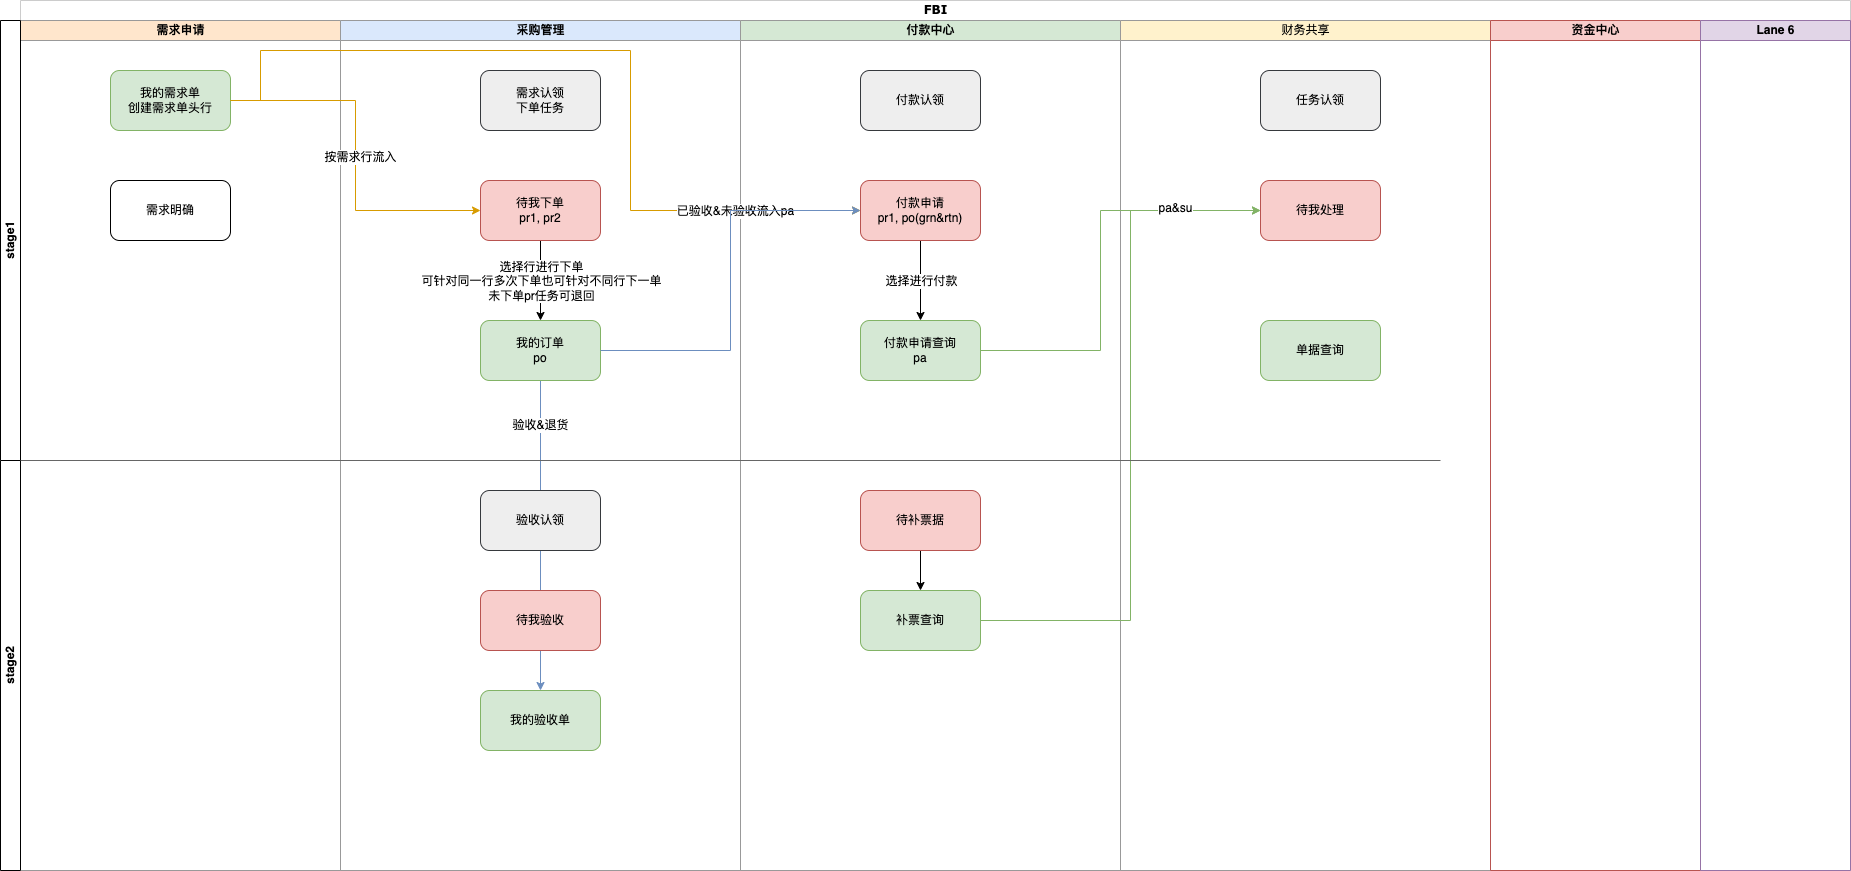

The diagram above was exported from draw.io. Its source (the exported page's mxGraphModel, read from the mxfile embedded in the PNG):
<mxGraphModel dx="4086" dy="1734" grid="1" gridSize="10" guides="0" tooltips="1" connect="1" arrows="1" fold="1" page="1" pageScale="1" pageWidth="1100" pageHeight="850" background="none" math="0" shadow="0">
  <root>
    <mxCell id="0" />
    <mxCell id="1" parent="0" />
    <mxCell id="WtTTom5OmZVx8g0ACvMY-3" value="FBI" style="swimlane;html=1;childLayout=stackLayout;startSize=20;rounded=0;shadow=0;labelBackgroundColor=none;strokeWidth=1;fontFamily=Verdana;fontSize=8;align=center;strokeColor=#CCCCCC;direction=east;" parent="1" vertex="1">
      <mxGeometry x="-1820" y="-250" width="1830" height="870" as="geometry" />
    </mxCell>
    <mxCell id="WtTTom5OmZVx8g0ACvMY-4" value="需求申请" style="swimlane;html=1;startSize=20;fillColor=#ffe6cc;strokeColor=#999999;gradientColor=none;swimlaneFillColor=none;direction=east;" parent="WtTTom5OmZVx8g0ACvMY-3" vertex="1">
      <mxGeometry y="20" width="320" height="850" as="geometry" />
    </mxCell>
    <mxCell id="WtTTom5OmZVx8g0ACvMY-5" value="我的需求单&lt;br&gt;创建需求单头行" style="rounded=1;whiteSpace=wrap;html=1;shadow=0;labelBackgroundColor=none;strokeWidth=1;fontFamily=Verdana;fontSize=8;align=center;glass=0;fillColor=#d5e8d4;strokeColor=#82b366;" parent="WtTTom5OmZVx8g0ACvMY-4" vertex="1">
      <mxGeometry x="90" y="50" width="120" height="60" as="geometry" />
    </mxCell>
    <mxCell id="WtTTom5OmZVx8g0ACvMY-16" value="需求明确" style="rounded=1;whiteSpace=wrap;html=1;" parent="WtTTom5OmZVx8g0ACvMY-4" vertex="1">
      <mxGeometry x="90" y="160" width="120" height="60" as="geometry" />
    </mxCell>
    <mxCell id="WtTTom5OmZVx8g0ACvMY-6" value="采购管理" style="swimlane;html=1;startSize=20;fillColor=#dae8fc;strokeColor=#999999;" parent="WtTTom5OmZVx8g0ACvMY-3" vertex="1">
      <mxGeometry x="320" y="20" width="400" height="850" as="geometry" />
    </mxCell>
    <mxCell id="WtTTom5OmZVx8g0ACvMY-53" style="edgeStyle=orthogonalEdgeStyle;rounded=0;orthogonalLoop=1;jettySize=auto;html=1;exitX=0.5;exitY=1;exitDx=0;exitDy=0;entryX=0.5;entryY=0;entryDx=0;entryDy=0;fillColor=#dae8fc;strokeColor=#6c8ebf;" parent="WtTTom5OmZVx8g0ACvMY-6" source="WtTTom5OmZVx8g0ACvMY-40" target="WtTTom5OmZVx8g0ACvMY-24" edge="1">
      <mxGeometry relative="1" as="geometry" />
    </mxCell>
    <mxCell id="WtTTom5OmZVx8g0ACvMY-54" value="验收&amp;amp;退货" style="edgeLabel;html=1;align=center;verticalAlign=middle;resizable=0;points=[];" parent="WtTTom5OmZVx8g0ACvMY-53" vertex="1" connectable="0">
      <mxGeometry x="-0.7161" y="-1" relative="1" as="geometry">
        <mxPoint as="offset" />
      </mxGeometry>
    </mxCell>
    <mxCell id="WtTTom5OmZVx8g0ACvMY-17" value="需求认领&lt;br&gt;下单任务" style="rounded=1;whiteSpace=wrap;html=1;shadow=0;fillColor=#eeeeee;strokeColor=#36393d;" parent="WtTTom5OmZVx8g0ACvMY-6" vertex="1">
      <mxGeometry x="140" y="50" width="120" height="60" as="geometry" />
    </mxCell>
    <mxCell id="WtTTom5OmZVx8g0ACvMY-44" style="edgeStyle=orthogonalEdgeStyle;rounded=0;orthogonalLoop=1;jettySize=auto;html=1;exitX=0.5;exitY=1;exitDx=0;exitDy=0;" parent="WtTTom5OmZVx8g0ACvMY-6" source="WtTTom5OmZVx8g0ACvMY-18" target="WtTTom5OmZVx8g0ACvMY-40" edge="1">
      <mxGeometry relative="1" as="geometry">
        <mxPoint x="200" y="280" as="targetPoint" />
      </mxGeometry>
    </mxCell>
    <mxCell id="WtTTom5OmZVx8g0ACvMY-47" value="选择行进行下单&lt;br&gt;可针对同一行多次下单也可针对不同行下一单&lt;br&gt;未下单pr任务可退回" style="edgeLabel;html=1;align=center;verticalAlign=middle;resizable=0;points=[];" parent="WtTTom5OmZVx8g0ACvMY-44" vertex="1" connectable="0">
      <mxGeometry x="-0.3" y="-2" relative="1" as="geometry">
        <mxPoint x="2" y="12" as="offset" />
      </mxGeometry>
    </mxCell>
    <mxCell id="WtTTom5OmZVx8g0ACvMY-18" value="待我下单&lt;br&gt;pr1, pr2" style="rounded=1;whiteSpace=wrap;html=1;fillColor=#f8cecc;strokeColor=#b85450;" parent="WtTTom5OmZVx8g0ACvMY-6" vertex="1">
      <mxGeometry x="140" y="160" width="120" height="60" as="geometry" />
    </mxCell>
    <mxCell id="WtTTom5OmZVx8g0ACvMY-19" value="验收认领" style="rounded=1;whiteSpace=wrap;html=1;shadow=0;fillColor=#eeeeee;strokeColor=#36393d;" parent="WtTTom5OmZVx8g0ACvMY-6" vertex="1">
      <mxGeometry x="140" y="470" width="120" height="60" as="geometry" />
    </mxCell>
    <mxCell id="WtTTom5OmZVx8g0ACvMY-25" value="待我验收" style="rounded=1;whiteSpace=wrap;html=1;fillColor=#f8cecc;strokeColor=#b85450;" parent="WtTTom5OmZVx8g0ACvMY-6" vertex="1">
      <mxGeometry x="140" y="570" width="120" height="60" as="geometry" />
    </mxCell>
    <mxCell id="WtTTom5OmZVx8g0ACvMY-24" value="我的验收单" style="rounded=1;whiteSpace=wrap;html=1;fillColor=#d5e8d4;strokeColor=#82b366;" parent="WtTTom5OmZVx8g0ACvMY-6" vertex="1">
      <mxGeometry x="140" y="670" width="120" height="60" as="geometry" />
    </mxCell>
    <mxCell id="WtTTom5OmZVx8g0ACvMY-40" value="我的订单&lt;br&gt;po" style="rounded=1;whiteSpace=wrap;html=1;fillColor=#d5e8d4;strokeColor=#82b366;" parent="WtTTom5OmZVx8g0ACvMY-6" vertex="1">
      <mxGeometry x="140" y="300" width="120" height="60" as="geometry" />
    </mxCell>
    <mxCell id="WtTTom5OmZVx8g0ACvMY-7" value="付款中心" style="swimlane;html=1;startSize=20;fillColor=#d5e8d4;strokeColor=#999999;" parent="WtTTom5OmZVx8g0ACvMY-3" vertex="1">
      <mxGeometry x="720" y="20" width="380" height="850" as="geometry" />
    </mxCell>
    <mxCell id="WtTTom5OmZVx8g0ACvMY-26" value="付款认领" style="rounded=1;whiteSpace=wrap;html=1;shadow=0;fillColor=#eeeeee;strokeColor=#36393d;" parent="WtTTom5OmZVx8g0ACvMY-7" vertex="1">
      <mxGeometry x="120" y="50" width="120" height="60" as="geometry" />
    </mxCell>
    <mxCell id="WtTTom5OmZVx8g0ACvMY-55" style="edgeStyle=orthogonalEdgeStyle;rounded=0;orthogonalLoop=1;jettySize=auto;html=1;exitX=0.5;exitY=1;exitDx=0;exitDy=0;" parent="WtTTom5OmZVx8g0ACvMY-7" source="WtTTom5OmZVx8g0ACvMY-27" target="WtTTom5OmZVx8g0ACvMY-41" edge="1">
      <mxGeometry relative="1" as="geometry" />
    </mxCell>
    <mxCell id="WtTTom5OmZVx8g0ACvMY-56" value="选择进行付款" style="edgeLabel;html=1;align=center;verticalAlign=middle;resizable=0;points=[];" parent="WtTTom5OmZVx8g0ACvMY-55" vertex="1" connectable="0">
      <mxGeometry x="-0.3" y="2" relative="1" as="geometry">
        <mxPoint x="-2" y="12" as="offset" />
      </mxGeometry>
    </mxCell>
    <mxCell id="WtTTom5OmZVx8g0ACvMY-27" value="付款申请&lt;br&gt;pr1, po(grn&amp;amp;rtn)" style="rounded=1;whiteSpace=wrap;html=1;fillColor=#f8cecc;strokeColor=#b85450;" parent="WtTTom5OmZVx8g0ACvMY-7" vertex="1">
      <mxGeometry x="120" y="160" width="120" height="60" as="geometry" />
    </mxCell>
    <mxCell id="WtTTom5OmZVx8g0ACvMY-60" style="edgeStyle=orthogonalEdgeStyle;rounded=0;orthogonalLoop=1;jettySize=auto;html=1;exitX=0.5;exitY=1;exitDx=0;exitDy=0;" parent="WtTTom5OmZVx8g0ACvMY-7" source="WtTTom5OmZVx8g0ACvMY-29" target="WtTTom5OmZVx8g0ACvMY-32" edge="1">
      <mxGeometry relative="1" as="geometry" />
    </mxCell>
    <mxCell id="WtTTom5OmZVx8g0ACvMY-29" value="待补票据" style="rounded=1;whiteSpace=wrap;html=1;fillColor=#f8cecc;strokeColor=#b85450;" parent="WtTTom5OmZVx8g0ACvMY-7" vertex="1">
      <mxGeometry x="120" y="470" width="120" height="60" as="geometry" />
    </mxCell>
    <mxCell id="WtTTom5OmZVx8g0ACvMY-32" value="补票查询" style="rounded=1;whiteSpace=wrap;html=1;fillColor=#d5e8d4;strokeColor=#82b366;" parent="WtTTom5OmZVx8g0ACvMY-7" vertex="1">
      <mxGeometry x="120" y="570" width="120" height="60" as="geometry" />
    </mxCell>
    <mxCell id="WtTTom5OmZVx8g0ACvMY-41" value="付款申请查询&lt;br&gt;pa" style="rounded=1;whiteSpace=wrap;html=1;fillColor=#d5e8d4;strokeColor=#82b366;" parent="WtTTom5OmZVx8g0ACvMY-7" vertex="1">
      <mxGeometry x="120" y="300" width="120" height="60" as="geometry" />
    </mxCell>
    <mxCell id="WtTTom5OmZVx8g0ACvMY-8" value="财务共享" style="swimlane;html=1;startSize=20;fillColor=#fff2cc;strokeColor=#999999;fontStyle=0" parent="WtTTom5OmZVx8g0ACvMY-3" vertex="1">
      <mxGeometry x="1100" y="20" width="370" height="850" as="geometry" />
    </mxCell>
    <mxCell id="WtTTom5OmZVx8g0ACvMY-37" value="任务认领" style="rounded=1;whiteSpace=wrap;html=1;shadow=0;fillColor=#eeeeee;strokeColor=#36393d;" parent="WtTTom5OmZVx8g0ACvMY-8" vertex="1">
      <mxGeometry x="140" y="50" width="120" height="60" as="geometry" />
    </mxCell>
    <mxCell id="WtTTom5OmZVx8g0ACvMY-38" value="待我处理" style="rounded=1;whiteSpace=wrap;html=1;fillColor=#f8cecc;strokeColor=#b85450;" parent="WtTTom5OmZVx8g0ACvMY-8" vertex="1">
      <mxGeometry x="140" y="160" width="120" height="60" as="geometry" />
    </mxCell>
    <mxCell id="WtTTom5OmZVx8g0ACvMY-39" value="单据查询" style="rounded=1;whiteSpace=wrap;html=1;fillColor=#d5e8d4;strokeColor=#82b366;" parent="WtTTom5OmZVx8g0ACvMY-8" vertex="1">
      <mxGeometry x="140" y="300" width="120" height="60" as="geometry" />
    </mxCell>
    <mxCell id="WtTTom5OmZVx8g0ACvMY-9" value="资金中心" style="swimlane;html=1;startSize=20;fillColor=#f8cecc;strokeColor=#b85450;" parent="WtTTom5OmZVx8g0ACvMY-3" vertex="1">
      <mxGeometry x="1470" y="20" width="210" height="850" as="geometry" />
    </mxCell>
    <mxCell id="WtTTom5OmZVx8g0ACvMY-10" value="Lane 6" style="swimlane;html=1;startSize=20;fillColor=#e1d5e7;strokeColor=#9673a6;" parent="WtTTom5OmZVx8g0ACvMY-3" vertex="1">
      <mxGeometry x="1680" y="20" width="150" height="850" as="geometry">
        <mxRectangle x="800" y="20" width="40" height="730" as="alternateBounds" />
      </mxGeometry>
    </mxCell>
    <mxCell id="WtTTom5OmZVx8g0ACvMY-42" style="edgeStyle=orthogonalEdgeStyle;rounded=0;orthogonalLoop=1;jettySize=auto;html=1;entryX=0;entryY=0.5;entryDx=0;entryDy=0;fillColor=#ffe6cc;strokeColor=#d79b00;" parent="WtTTom5OmZVx8g0ACvMY-3" source="WtTTom5OmZVx8g0ACvMY-5" target="WtTTom5OmZVx8g0ACvMY-18" edge="1">
      <mxGeometry relative="1" as="geometry" />
    </mxCell>
    <mxCell id="WtTTom5OmZVx8g0ACvMY-43" value="按需求行流入" style="edgeLabel;html=1;align=center;verticalAlign=middle;resizable=0;points=[];" parent="WtTTom5OmZVx8g0ACvMY-42" vertex="1" connectable="0">
      <mxGeometry x="0.0057" y="4" relative="1" as="geometry">
        <mxPoint as="offset" />
      </mxGeometry>
    </mxCell>
    <mxCell id="WtTTom5OmZVx8g0ACvMY-50" style="edgeStyle=orthogonalEdgeStyle;rounded=0;orthogonalLoop=1;jettySize=auto;html=1;exitX=1;exitY=0.5;exitDx=0;exitDy=0;entryX=0;entryY=0.5;entryDx=0;entryDy=0;fillColor=#ffe6cc;strokeColor=#d79b00;" parent="WtTTom5OmZVx8g0ACvMY-3" source="WtTTom5OmZVx8g0ACvMY-5" target="WtTTom5OmZVx8g0ACvMY-27" edge="1">
      <mxGeometry relative="1" as="geometry">
        <Array as="points">
          <mxPoint x="240" y="100" />
          <mxPoint x="240" y="50" />
          <mxPoint x="610" y="50" />
          <mxPoint x="610" y="210" />
        </Array>
      </mxGeometry>
    </mxCell>
    <mxCell id="WtTTom5OmZVx8g0ACvMY-52" value="已验收&amp;amp;未验收流入pa" style="edgeLabel;html=1;align=center;verticalAlign=middle;resizable=0;points=[];" parent="WtTTom5OmZVx8g0ACvMY-50" vertex="1" connectable="0">
      <mxGeometry x="0.7011" relative="1" as="geometry">
        <mxPoint as="offset" />
      </mxGeometry>
    </mxCell>
    <mxCell id="WtTTom5OmZVx8g0ACvMY-57" style="edgeStyle=orthogonalEdgeStyle;rounded=0;orthogonalLoop=1;jettySize=auto;html=1;exitX=1;exitY=0.5;exitDx=0;exitDy=0;fillColor=#d5e8d4;strokeColor=#82b366;entryX=0;entryY=0.5;entryDx=0;entryDy=0;" parent="WtTTom5OmZVx8g0ACvMY-3" source="WtTTom5OmZVx8g0ACvMY-41" target="WtTTom5OmZVx8g0ACvMY-38" edge="1">
      <mxGeometry relative="1" as="geometry">
        <mxPoint x="1190" y="220" as="targetPoint" />
        <Array as="points">
          <mxPoint x="1080" y="350" />
          <mxPoint x="1080" y="210" />
        </Array>
      </mxGeometry>
    </mxCell>
    <mxCell id="WtTTom5OmZVx8g0ACvMY-48" style="edgeStyle=orthogonalEdgeStyle;rounded=0;orthogonalLoop=1;jettySize=auto;html=1;exitX=1;exitY=0.5;exitDx=0;exitDy=0;entryX=0;entryY=0.5;entryDx=0;entryDy=0;fillColor=#dae8fc;strokeColor=#6c8ebf;" parent="WtTTom5OmZVx8g0ACvMY-3" source="WtTTom5OmZVx8g0ACvMY-40" target="WtTTom5OmZVx8g0ACvMY-27" edge="1">
      <mxGeometry relative="1" as="geometry">
        <Array as="points">
          <mxPoint x="710" y="350" />
          <mxPoint x="710" y="210" />
        </Array>
      </mxGeometry>
    </mxCell>
    <mxCell id="WtTTom5OmZVx8g0ACvMY-58" style="edgeStyle=orthogonalEdgeStyle;rounded=0;orthogonalLoop=1;jettySize=auto;html=1;exitX=1;exitY=0.5;exitDx=0;exitDy=0;entryX=0;entryY=0.5;entryDx=0;entryDy=0;fillColor=#d5e8d4;strokeColor=#82b366;" parent="WtTTom5OmZVx8g0ACvMY-3" source="WtTTom5OmZVx8g0ACvMY-32" target="WtTTom5OmZVx8g0ACvMY-38" edge="1">
      <mxGeometry relative="1" as="geometry">
        <Array as="points">
          <mxPoint x="1110" y="620" />
          <mxPoint x="1110" y="210" />
        </Array>
      </mxGeometry>
    </mxCell>
    <mxCell id="WtTTom5OmZVx8g0ACvMY-59" value="pa&amp;amp;su" style="edgeLabel;html=1;align=center;verticalAlign=middle;resizable=0;points=[];" parent="WtTTom5OmZVx8g0ACvMY-58" vertex="1" connectable="0">
      <mxGeometry x="0.7493" y="3" relative="1" as="geometry">
        <mxPoint as="offset" />
      </mxGeometry>
    </mxCell>
    <mxCell id="WtTTom5OmZVx8g0ACvMY-34" value="stage1" style="swimlane;horizontal=0;whiteSpace=wrap;html=1;" parent="1" vertex="1">
      <mxGeometry x="-1840" y="-230" width="20" height="440" as="geometry" />
    </mxCell>
    <mxCell id="WtTTom5OmZVx8g0ACvMY-20" value="" style="endArrow=none;html=1;rounded=0;exitX=0.75;exitY=1;exitDx=0;exitDy=0;fillColor=#f5f5f5;strokeColor=#666666;gradientColor=#b3b3b3;" parent="1" source="WtTTom5OmZVx8g0ACvMY-34" edge="1">
      <mxGeometry width="50" height="50" relative="1" as="geometry">
        <mxPoint x="-1730" y="255" as="sourcePoint" />
        <mxPoint x="-400" y="210" as="targetPoint" />
      </mxGeometry>
    </mxCell>
    <mxCell id="WtTTom5OmZVx8g0ACvMY-35" value="stage2" style="swimlane;horizontal=0;whiteSpace=wrap;html=1;" parent="1" vertex="1">
      <mxGeometry x="-1840" y="210" width="20" height="410" as="geometry" />
    </mxCell>
  </root>
</mxGraphModel>